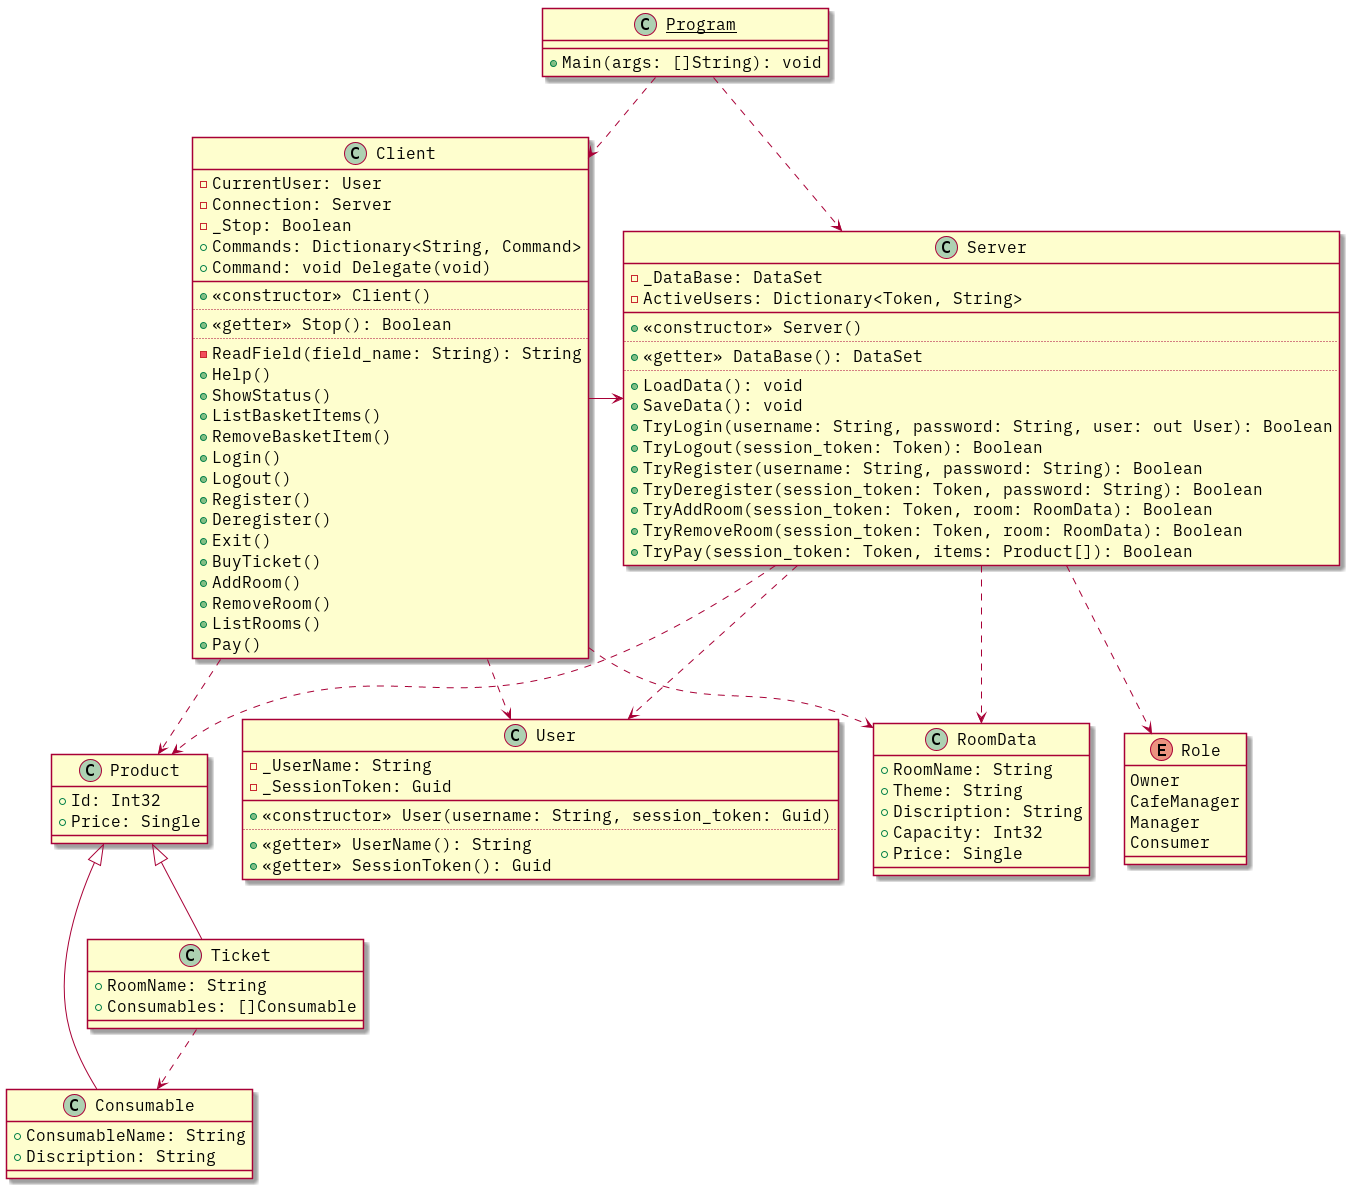

The diagram above was rendered by PlantUML. Its source (embedded in the PNG):
@startuml
skinparam defaultFontSize 16
skinparam defaultFontName IBM Plex Mono

class "<u>Program</u>" {
	+ Main(args: []String): void
}

"<u>Program</u>" ..> Server
"<u>Program</u>" ..> Client

class Server {
	- _DataBase: DataSet
	- ActiveUsers: Dictionary<Token, String>
	__
	+ <<constructor>> Server()
	..
	+ <<getter>> DataBase(): DataSet
	..
	+ LoadData(): void
	+ SaveData(): void
	+ TryLogin(username: String, password: String, user: out User): Boolean
	+ TryLogout(session_token: Token): Boolean
	+ TryRegister(username: String, password: String): Boolean
	+ TryDeregister(session_token: Token, password: String): Boolean
	+ TryAddRoom(session_token: Token, room: RoomData): Boolean
	+ TryRemoveRoom(session_token: Token, room: RoomData): Boolean
	+ TryPay(session_token: Token, items: Product[]): Boolean
}

Server ..> User
Server ..> Role
Server ..> RoomData
Server ..> Product

class Client {
	- CurrentUser: User
	- Connection: Server
	- _Stop: Boolean
	+ Commands: Dictionary<String, Command>
	{field} + Command: void Delegate(void)
	__
	+ <<constructor>> Client()
	..
	+ <<getter>> Stop(): Boolean
	..
	- ReadField(field_name: String): String
	+ Help()
	+ ShowStatus()
	+ ListBasketItems()
	+ RemoveBasketItem()
	+ Login()
	+ Logout()
	+ Register()
	+ Deregister()
	+ Exit()
	+ BuyTicket()
	+ AddRoom()
	+ RemoveRoom()
	+ ListRooms()
	+ Pay()
}

Client ..> User
Client -> Server
Client ..> RoomData
Client ..> Product

class Product {
	+ Id: Int32
	+ Price: Single
}

class Ticket {
	+ RoomName: String
	+ Consumables: []Consumable
}

Ticket -u-|> Product
Ticket ..> Consumable

class Consumable {
	+ ConsumableName: String
	+ Discription: String
}

Consumable -u-|> Product

class RoomData {
	+ RoomName: String
	+ Theme: String
	+ Discription: String
	+ Capacity: Int32
	+ Price: Single
}

class User {
	- _UserName: String
	- _SessionToken: Guid
	__
	+ <<constructor>> User(username: String, session_token: Guid)
	..
	+ <<getter>> UserName(): String
	+ <<getter>> SessionToken(): Guid
}

enum Role {
	Owner
	CafeManager
	Manager
	Consumer
	__
}

@enduml